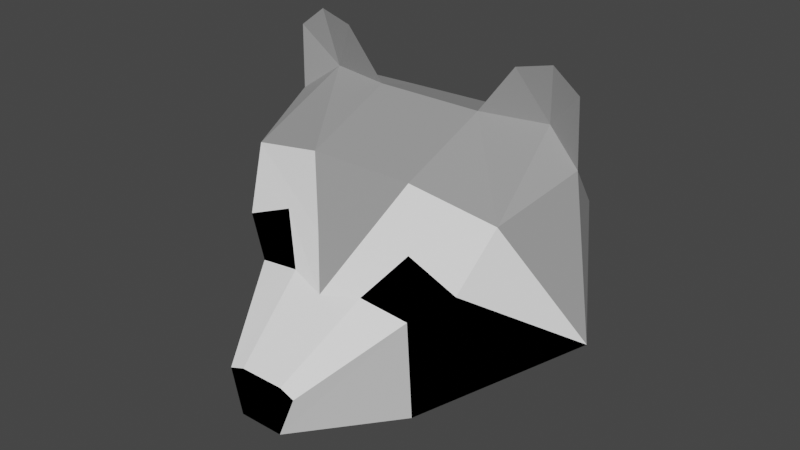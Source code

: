 # Source: racoon.blend  (saved by Blender 2.80.75; exported with 4.5.12 LTS)
import bpy
from mathutils import Matrix  # noqa: F401  (used for matrix-valued properties, if any)

bpy.ops.wm.read_factory_settings(use_empty=True)
scene = bpy.context.scene
scene.name = 'Scene'

# ---- collections
col_collection = bpy.data.collections.new('Collection'); scene.collection.children.link(col_collection)

# ---- images (referenced by path relative to the original .blend; pixels are not part of the script)
import os
ASSET_DIR = os.environ.get("B2B_ASSET_DIR", "")  # directory of the original .blend (textures are referenced by path, not embedded)
HERE = os.path.dirname(os.path.abspath(__file__))  # packed textures are extracted next to this script under _unpacked/

def load_image(name, relpath, width, height, colorspace="sRGB"):
    """Load a texture the original file referenced (path relative to the .blend, or extracted next to this script)."""
    p = next((c for c in (os.path.join(HERE, relpath), os.path.join(ASSET_DIR, relpath)) if relpath and os.path.exists(c)), "")
    if p:
        img = bpy.data.images.load(p, check_existing=True)
        img.name = name
    else:  # same state as the original file: an image datablock whose file is absent (Cycles renders it pink)
        img = bpy.data.images.new(name, width, height)
        img.source = "FILE"
        img.filepath = "//" + (relpath or name)
    img.colorspace_settings.name = colorspace
    return img
img_raccoontexture = load_image('raccoontexture', 'raccoontexture.png', 1024, 1024, 'sRGB')

# ---- materials (node trees are filled in below, after node groups)
mat_lightgrey = bpy.data.materials.new('lightGrey')
mat_white = bpy.data.materials.new('white')
mat_black = bpy.data.materials.new('black')

# ---- material node trees
mat_lightgrey.use_nodes = True; mat_lightgrey.node_tree.nodes.clear()
_N = mat_lightgrey.node_tree.nodes; _L = mat_lightgrey.node_tree.links
n0 = _N.new('ShaderNodeOutputMaterial'); n0.name = 'Material Output'; n0.location = (300, 300)
n1 = _N.new('ShaderNodeBsdfPrincipled'); n1.name = 'Principled BSDF'; n1.location = (10, 300)
n1.distribution = 'GGX'
n1.subsurface_method = 'BURLEY'
n1.inputs[0].default_value = (0.3343, 0.3343, 0.3343, 1.0)
n1.inputs[2].default_value = 1.0
n1.inputs[3].default_value = 1.45
n1.inputs[13].default_value = 0.0
n1.inputs[27].default_value = (0.0, 0.0, 0.0, 1.0)
n1.inputs[28].default_value = 1.0
n2 = _N.new('ShaderNodeTexImage'); n2.name = 'Image Texture'; n2.location = (547, 289)
n2.image = img_raccoontexture
_L.new(n1.outputs[0], n0.inputs[0])
n0.is_active_output = True
mat_white.use_nodes = True; mat_white.node_tree.nodes.clear()
_N = mat_white.node_tree.nodes; _L = mat_white.node_tree.links
n0 = _N.new('ShaderNodeOutputMaterial'); n0.name = 'Material Output'; n0.location = (300, 300)
n1 = _N.new('ShaderNodeBsdfPrincipled'); n1.name = 'Principled BSDF'; n1.location = (10, 300)
n1.distribution = 'GGX'
n1.subsurface_method = 'BURLEY'
n1.inputs[0].default_value = (1.0, 1.0, 1.0, 1.0)
n1.inputs[2].default_value = 1.0
n1.inputs[3].default_value = 1.45
n1.inputs[13].default_value = 0.0
n1.inputs[27].default_value = (0.0, 0.0, 0.0, 1.0)
n1.inputs[28].default_value = 1.0
n2 = _N.new('ShaderNodeTexImage'); n2.name = 'Image Texture'; n2.location = (503, 291)
n2.image = img_raccoontexture
_L.new(n1.outputs[0], n0.inputs[0])
n0.is_active_output = True
mat_black.use_nodes = True; mat_black.node_tree.nodes.clear()
_N = mat_black.node_tree.nodes; _L = mat_black.node_tree.links
n0 = _N.new('ShaderNodeOutputMaterial'); n0.name = 'Material Output'; n0.location = (300, 300)
n1 = _N.new('ShaderNodeBsdfPrincipled'); n1.name = 'Principled BSDF'; n1.location = (10, 300)
n1.distribution = 'GGX'
n1.subsurface_method = 'BURLEY'
n1.inputs[0].default_value = (0.0, 0.0, 0.0, 1.0)
n1.inputs[2].default_value = 1.0
n1.inputs[3].default_value = 1.45
n1.inputs[13].default_value = 0.0
n1.inputs[27].default_value = (0.0, 0.0, 0.0, 1.0)
n1.inputs[28].default_value = 1.0
n2 = _N.new('ShaderNodeTexImage'); n2.name = 'Image Texture'; n2.location = (517, 278)
n2.image = img_raccoontexture
_L.new(n1.outputs[0], n0.inputs[0])
n0.is_active_output = True

# ---- world
world_world = bpy.data.worlds.new('World'); scene.world = world_world
world_world.use_nodes = True; world_world.node_tree.nodes.clear()
_N = world_world.node_tree.nodes; _L = world_world.node_tree.links
n0 = _N.new('ShaderNodeOutputWorld'); n0.name = 'World Output'; n0.location = (300, 300)
n1 = _N.new('ShaderNodeBackground'); n1.name = 'Background'; n1.location = (10, 300)
n1.inputs[0].default_value = (0.05088, 0.05088, 0.05088, 1.0)
_L.new(n1.outputs[0], n0.inputs[0])
n0.is_active_output = True
world_world.color = (0.05088, 0.05088, 0.05088)
world_world.use_sun_shadow = False
world_world.sun_shadow_jitter_overblur = 0.0

# ---- meshes
me_plane = bpy.data.meshes.new('Plane')
me_plane.from_pydata([(0.6545, 0.7543, 0.492), (0.6748, 1.205, -0.6486), (0.4695, -0.417, 1.052), (1.676, 0.5299, 0.354), (1.934, 0.8603, -0.6719), (0.8563, 0.08393, 0.7344), (1.472, -0.1712, 0.7335), (1.04, -0.5296, 0.9779), (0.6685, -2.22, 0.4345), (2.312, -1.001, -0.493), (0.2723, -1.09, 2.069), (0.4595, -1.154, 2.075), (0.2776, -1.648, 2.117), (1.479, 1.203, -0.822), (1.141, 1.808, -0.6274), (1.578, 1.914, -0.6488), (1.904, 1.661, -0.652), (0.9001, 0.8751, -1.583), (1.667, 0.146, -1.443), (0.6727, -2.302, -1.643), (-0.6579, 0.7521, 0.4932), (-0.6749, 1.204, -0.6514), (-0.0004594, -0.4998, 1.174), (-0.4695, -0.4168, 1.052), (-1.656, 0.5402, 0.3561), (-1.934, 0.8604, -0.6721), (-0.8569, 0.08358, 0.7347), (-1.472, -0.1712, 0.7335), (-1.04, -0.5295, 0.9779), (-0.6685, -2.22, 0.4345), (-2.312, -1.001, -0.493), (-0.2723, -1.09, 2.069), (-0.4594, -1.154, 2.075), (-0.2775, -1.648, 2.117), (-1.489, 1.194, -0.8204), (-1.142, 1.807, -0.6219), (-1.569, 1.914, -0.6515), (-1.904, 1.661, -0.652), (1.218e-05, 0.7858, -1.837), (-0.8982, 0.8748, -1.585), (-1.666, 0.1459, -1.442), (-0.6726, -2.302, -1.643), (1.297e-05, -0.008272, -2.437), (1.297e-05, -1.336, -2.286), (-0.277, 0.039, 0.8755), (0.2615, 0.008494, 0.892)], [], [(24, 34, 20), (1, 0, 3), (3, 4, 13), (7, 2, 6), (9, 8, 7, 6), (3, 6, 5), (6, 3, 9), (3, 9, 4), (7, 8, 12, 11), (2, 7, 11, 10), (12, 33, 32, 31, 10, 11), (43, 41, 19), (16, 15, 13), (13, 1, 3), (16, 13, 4), (15, 14, 13), (14, 1, 13), (10, 31, 23, 22, 2), (22, 45, 5, 2), (1, 21, 20, 0), (1, 13, 17), (4, 13, 17, 18), (9, 18, 4), (9, 19, 8), (18, 9, 19), (17, 42, 18), (17, 42, 38), (42, 43, 18), (39, 21, 1, 17, 38), (18, 43, 19), (34, 20, 21), (24, 34, 25), (28, 27, 23), (30, 27, 28, 29), (24, 26, 27), (27, 30, 24), (24, 25, 30), (28, 32, 33, 29), (23, 31, 32, 28), (36, 37, 34), (37, 25, 34), (22, 23, 26, 44), (21, 39, 34), (25, 40, 39, 34), (30, 25, 40), (30, 29, 41), (40, 41, 30), (39, 40, 42), (39, 38, 42), (42, 40, 43), (40, 41, 43), (0, 20, 44, 22, 45), (36, 34, 35), (8, 29, 33, 12), (34, 21, 35), (44, 26, 24, 20), (5, 45, 0, 3), (6, 2, 5), (23, 27, 26)])
me_plane.polygons.foreach_set('material_index', [0, 0, 0, 2, 2, 1, 1, 0, 1, 1, 2, 0, 0, 0, 0, 0, 0, 1, 1, 0, 0, 0, 0, 0, 0, 0, 0, 0, 0, 0, 0, 0, 2, 2, 1, 1, 0, 1, 1, 0, 0, 1, 0, 0, 0, 0, 0, 0, 0, 0, 0, 0, 0, 1, 0, 1, 1, 2, 2])
_uv = me_plane.uv_layers.new(name='UVMap')
_uv.uv.foreach_set('vector', [0.6589, 0.524, 0.7373, 0.6304, 0.5847, 0.5916, 0.5766, 0.768, 0.494, 0.6817, 0.4241, 0.7571, 0.4241, 0.7571, 0.4774, 0.851, 0.5324, 0.8349, 0.4516, 0.3965, 0.4005, 0.4219, 0.4643, 0.3383, 0.6194, 0.2794, 0.6102, 0.498, 0.4646, 0.3979, 0.4643, 0.3383, 0.4388, 0.2622, 0.4643, 0.3383, 0.4011, 0.3529, 0.4643, 0.3383, 0.4388, 0.2622, 0.6194, 0.2794, 0.5581, 0.1086, 0.6194, 0.2794, 0.6657, 0.0993, 0.754, 0.7166, 0.8188, 0.5522, 0.9249, 0.6942, 0.8886, 0.7307, 0.7724, 0.7706, 0.754, 0.7166, 0.8886, 0.7307, 0.891, 0.7498, 0.8001, 0.339, 0.8001, 0.2849, 0.8484, 0.2672, 0.8547, 0.2854, 0.8547, 0.3385, 0.8484, 0.3567, 0.2355, 0.6286, 0.2438, 0.4982, 0.3528, 0.571, 0.815, 0.1067, 0.8001, 0.06932, 0.8714, 0.07854, 0.5324, 0.8349, 0.5766, 0.768, 0.4241, 0.7571, 0.815, 0.1067, 0.8714, 0.07854, 0.8883, 0.1334, 0.8001, 0.06932, 0.8204, 0.03048, 0.8714, 0.07854, 0.8204, 0.03048, 0.8883, 0.0002228, 0.8714, 0.07854, 0.891, 0.7498, 0.9084, 0.7999, 0.8024, 0.8571, 0.801, 0.8092, 0.7724, 0.7706, 0.4169, 0.5495, 0.4484, 0.603, 0.4255, 0.6589, 0.4005, 0.5946, 0.5766, 0.768, 0.6702, 0.6757, 0.5847, 0.5916, 0.494, 0.6817, 0.761, 0.0002228, 0.7066, 0.05911, 0.7997, 0.09131, 0.6657, 0.0993, 0.7066, 0.05911, 0.7997, 0.09131, 0.7388, 0.1756, 0.6194, 0.2794, 0.7388, 0.1756, 0.6657, 0.0993, 0.6194, 0.2794, 0.7997, 0.4264, 0.6102, 0.498, 0.7388, 0.1756, 0.6194, 0.2794, 0.7997, 0.4264, 0.259, 0.8739, 0.1818, 0.7472, 0.3528, 0.8292, 0.259, 0.8739, 0.1818, 0.7472, 0.1726, 0.8438, 0.1818, 0.7472, 0.2355, 0.6286, 0.3528, 0.8292, 0.7535, 0.7289, 0.6702, 0.6757, 0.5766, 0.768, 0.6289, 0.852, 0.7097, 0.809, 0.3528, 0.8292, 0.2355, 0.6286, 0.3528, 0.571, 0.7373, 0.6304, 0.5847, 0.5916, 0.6702, 0.6757, 0.6589, 0.524, 0.7373, 0.6304, 0.7535, 0.5767, 0.05155, 0.1017, 0.06458, 0.1598, 0.0002228, 0.07662, 0.2196, 0.2189, 0.06458, 0.1598, 0.06493, 0.1002, 0.2106, 0.0002228, 0.03741, 0.2356, 0.001336, 0.1456, 0.06458, 0.1598, 0.06458, 0.1598, 0.2196, 0.2189, 0.03741, 0.2356, 0.1577, 0.3911, 0.2657, 0.399, 0.2196, 0.2189, 0.8214, 0.9109, 0.9184, 0.8164, 0.9695, 0.8225, 0.9742, 0.9998, 0.8024, 0.8571, 0.9084, 0.7999, 0.9184, 0.8164, 0.8214, 0.9109, 0.8001, 0.1986, 0.8148, 0.1604, 0.8717, 0.1874, 0.8148, 0.1604, 0.8882, 0.1338, 0.8717, 0.1874, 0.4526, 0.5148, 0.4976, 0.4985, 0.5619, 0.5235, 0.5091, 0.5483, 0.3607, 0.4978, 0.4, 0.407, 0.3059, 0.4382, 0.2657, 0.399, 0.3389, 0.3228, 0.4, 0.407, 0.3059, 0.4382, 0.2196, 0.2189, 0.2657, 0.399, 0.3389, 0.3228, 0.2196, 0.2189, 0.2106, 0.0002228, 0.4, 0.07198, 0.3389, 0.3228, 0.4, 0.07198, 0.2196, 0.2189, 0.0002228, 0.7012, 0.00539, 0.5972, 0.1466, 0.7238, 0.0002228, 0.7012, 0.06101, 0.7693, 0.1466, 0.7238, 0.1466, 0.7238, 0.00539, 0.5972, 0.2355, 0.6286, 0.00539, 0.5972, 0.2438, 0.4982, 0.2355, 0.6286, 0.494, 0.6817, 0.5847, 0.5916, 0.5029, 0.5617, 0.4416, 0.5379, 0.4632, 0.5961, 0.8001, 0.1986, 0.8717, 0.1874, 0.8202, 0.2366, 0.8188, 0.5522, 0.9374, 0.4985, 0.9742, 0.6719, 0.9249, 0.6942, 0.8717, 0.1874, 0.8882, 0.2667, 0.8202, 0.2366, 0.5091, 0.5483, 0.5619, 0.5235, 0.6589, 0.524, 0.5847, 0.5916, 0.4255, 0.6589, 0.4484, 0.603, 0.494, 0.6817, 0.4241, 0.7571, 0.4643, 0.3383, 0.4005, 0.4219, 0.4011, 0.3529, 0.0002228, 0.07662, 0.06458, 0.1598, 0.001336, 0.1456])
_uv.active_render = True
_uv = me_plane.uv_layers.new(name='Unfolded')
_uv.uv.foreach_set('vector', [0.0, 0.0, 0.0, 0.0, 0.0, 0.0, 0.0, 0.0, 0.0, 0.0, 0.0, 0.0, 0.0, 0.0, 0.0, 0.0, 0.0, 0.0, 0.0, 0.0, 0.0, 0.0, 0.0, 0.0, 0.0, 0.0, 0.0, 0.0, 0.0, 0.0, 0.0, 0.0, 0.0, 0.0, 0.0, 0.0, 0.0, 0.0, 0.0, 0.0, 0.0, 0.0, 0.0, 0.0, 0.0, 0.0, 0.0, 0.0, 0.0, 0.0, 0.0, 0.0, 0.0, 0.0, 0.0, 0.0, 0.0, 0.0, 0.0, 0.0, 0.0, 0.0, 0.0, 0.0, 0.0, 0.0, 0.0, 0.0, 0.0, 0.0, 0.0, 0.0, 0.0, 0.0, 0.0, 0.0, 0.0, 0.0, 0.0, 0.0, 0.0, 0.0, 0.0, 0.0, 0.0, 0.0, 0.0, 0.0, 0.0, 0.0, 0.0, 0.0, 0.0, 0.0, 0.0, 0.0, 0.0, 0.0, 0.0, 0.0, 0.0, 0.0, 0.0, 0.0, 0.0, 0.0, 0.0, 0.0, 0.0, 0.0, 0.0, 0.0, 0.0, 0.0, 0.0, 0.0, 0.0, 0.0, 0.0, 0.0, 0.0, 0.0, 0.0, 0.0, 0.0, 0.0, 0.0, 0.0, 0.0, 0.0, 0.0, 0.0, 0.0, 0.0, 0.0, 0.0, 0.0, 0.0, 0.0, 0.0, 0.0, 0.0, 0.0, 0.0, 0.0, 0.0, 0.0, 0.0, 0.0, 0.0, 0.0, 0.0, 0.0, 0.0, 0.0, 0.0, 0.0, 0.0, 0.0, 0.0, 0.0, 0.0, 0.0, 0.0, 0.0, 0.0, 0.0, 0.0, 0.0, 0.0, 0.0, 0.0, 0.0, 0.0, 0.0, 0.0, 0.0, 0.0, 0.0, 0.0, 0.0, 0.0, 0.0, 0.0, 0.0, 0.0, 0.0, 0.0, 0.0, 0.0, 0.0, 0.0, 0.0, 0.0, 0.0, 0.0, 0.0, 0.0, 0.0, 0.0, 0.0, 0.0, 0.0, 0.0, 0.0, 0.0, 0.0, 0.0, 0.0, 0.0, 0.0, 0.0, 0.0, 0.0, 0.0, 0.0, 0.0, 0.0, 0.0, 0.0, 0.0, 0.0, 0.0, 0.0, 0.0, 0.0, 0.0, 0.0, 0.0, 0.0, 0.0, 0.0, 0.0, 0.0, 0.0, 0.0, 0.0, 0.0, 0.0, 0.0, 0.0, 0.0, 0.0, 0.0, 0.0, 0.0, 0.0, 0.0, 0.0, 0.0, 0.0, 0.0, 0.0, 0.0, 0.0, 0.0, 0.0, 0.0, 0.0, 0.0, 0.0, 0.0, 0.0, 0.0, 0.0, 0.0, 0.0, 0.0, 0.0, 0.0, 0.0, 0.0, 0.0, 0.0, 0.0, 0.0, 0.0, 0.0, 0.0, 0.0, 0.0, 0.0, 0.0, 0.0, 0.0, 0.0, 0.0, 0.0, 0.0, 0.0, 0.0, 0.0, 0.0, 0.0, 0.0, 0.0, 0.0, 0.0, 0.0, 0.0, 0.0, 0.0, 0.0, 0.0, 0.0, 0.0, 0.0, 0.0, 0.0, 0.0, 0.0, 0.0, 0.0, 0.0, 0.0, 0.0, 0.0, 0.0, 0.0, 0.0, 0.0, 0.0, 0.0, 0.0, 0.0, 0.0, 0.0, 0.0, 0.0, 0.0, 0.0, 0.0, 0.0, 0.0, 0.0, 0.0, 0.0, 0.0, 0.0, 0.0, 0.0, 0.0, 0.0, 0.0, 0.0, 0.0, 0.0, 0.0, 0.0, 0.0, 0.0, 0.0, 0.0, 0.0, 0.0, 0.0, 0.0, 0.0, 0.0, 0.0, 0.0, 0.0, 0.0, 0.0, 0.0, 0.0, 0.0, 0.0, 0.0, 0.0, 0.0, 0.0, 0.0, 0.0, 0.0, 0.0, 0.0, 0.0, 0.0, 0.0, 0.0, 0.0, 0.0, 0.0, 0.0, 0.0, 0.0, 0.0, 0.0, 0.0, 0.0, 0.0, 0.0, 0.0, 0.0, 0.0, 0.0, 0.0, 0.0, 0.0])
me_plane.materials.append(mat_lightgrey)
me_plane.materials.append(mat_white)
me_plane.materials.append(mat_black)
me_plane.use_remesh_preserve_volume = False
me_plane.use_remesh_preserve_attributes = False
me_plane.use_mirror_vertex_groups = False
me_plane.update()

# ---- objects
ob_racoon = bpy.data.objects.new('Racoon', me_plane)

# ---- transforms, parenting, visibility, modifiers, constraints
ob_racoon.location = (-0.003563, 0.05448, -0.001511)
ob_racoon.rotation_euler = (1.571, -0.0, 0.0)
ob_racoon.scale = (0.05723, 0.05723, 0.05723)
ob_racoon.lineart.crease_threshold = 0.0

# ---- collection membership
col_collection.objects.link(ob_racoon)

# ---- scene / render settings (as saved in the file)
scene.frame_start = 1; scene.frame_end = 250; scene.frame_set(2)
scene.render.engine = 'CYCLES'
scene.cycles.use_denoising = False
scene.cycles.samples = 128
scene.cycles.sampling_pattern = 'TABULATED_SOBOL'
scene.cycles.use_adaptive_sampling = False
scene.cycles.use_light_tree = False
scene.cycles.bake_type = 'DIFFUSE'
scene.view_settings.view_transform = 'Filmic'
bpy.context.view_layer.update()

# ---- added for rendering (the .blend has no active camera and no usable light): camera, sun
cam_auto = bpy.data.cameras.new('AutoCamera')
cam_auto.lens = 50.0
cam_auto.sensor_width = 36.0
cam_auto.clip_end = 1000.0
ob_auto_camera = bpy.data.objects.new('AutoCamera', cam_auto)
scene.collection.objects.link(ob_auto_camera)
ob_auto_camera.location = (0.406308, -0.428218, 0.315281)
ob_auto_camera.rotation_euler = (1.09748, -7.21219e-08, 0.694738)
scene.camera = ob_auto_camera
light_auto_sun = bpy.data.lights.new('AutoSun', 'SUN')
light_auto_sun.energy = 3.0
light_auto_sun.angle = 0.0523599
ob_auto_sun = bpy.data.objects.new('AutoSun', light_auto_sun)
scene.collection.objects.link(ob_auto_sun)
ob_auto_sun.rotation_euler = (0.872665, 0.174533, 0.523599)
bpy.context.view_layer.update()
